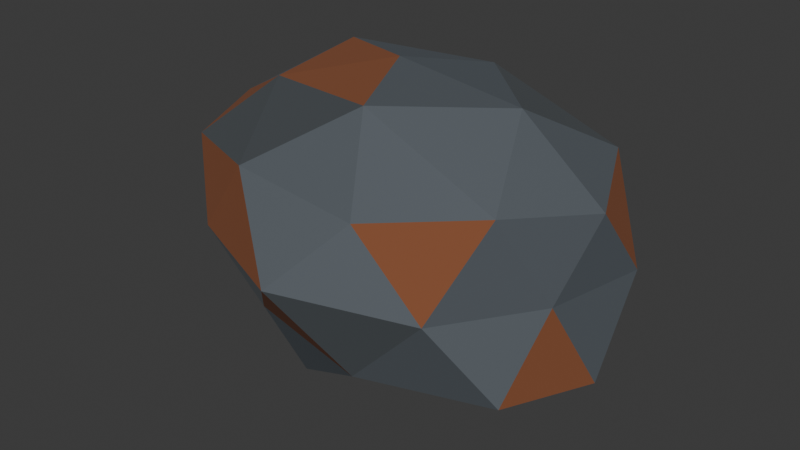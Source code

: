 # Source: source.blend  (saved by Blender 4.5.90; exported with 4.5.12 LTS)
import bpy
from mathutils import Matrix  # noqa: F401  (used for matrix-valued properties, if any)

bpy.ops.wm.read_factory_settings(use_empty=True)
scene = bpy.context.scene
scene.name = 'Scene'

# ---- collections
col_collection = bpy.data.collections.new('Collection'); scene.collection.children.link(col_collection)

# ---- materials (node trees are filled in below, after node groups)
mat_iron_ore = bpy.data.materials.new('Iron_Ore')
mat_iron_ore.diffuse_color = (0.13, 0.15, 0.17, 1.0)
mat_iron_inclusions = bpy.data.materials.new('Iron_Inclusions')
mat_iron_inclusions.diffuse_color = (0.32, 0.36, 0.39, 1.0)
mat_oxide_crust = bpy.data.materials.new('Oxide_Crust')
mat_oxide_crust.diffuse_color = (0.25, 0.085, 0.035, 1.0)

# ---- material node trees
mat_iron_ore.use_nodes = True; mat_iron_ore.node_tree.nodes.clear()
_N = mat_iron_ore.node_tree.nodes; _L = mat_iron_ore.node_tree.links
n0 = _N.new('ShaderNodeBsdfPrincipled'); n0.name = 'Principled BSDF'; n0.location = (-200, 100)
n0.inputs[0].default_value = (0.13, 0.15, 0.17, 1.0)
n0.inputs[1].default_value = 0.5
n0.inputs[2].default_value = 0.78
n1 = _N.new('ShaderNodeOutputMaterial'); n1.name = 'Material Output'; n1.location = (200, 100)
_L.new(n0.outputs[0], n1.inputs[0])
n1.is_active_output = True
mat_iron_inclusions.use_nodes = True; mat_iron_inclusions.node_tree.nodes.clear()
_N = mat_iron_inclusions.node_tree.nodes; _L = mat_iron_inclusions.node_tree.links
n0 = _N.new('ShaderNodeBsdfPrincipled'); n0.name = 'Principled BSDF'; n0.location = (-200, 100)
n0.inputs[0].default_value = (0.32, 0.36, 0.39, 1.0)
n0.inputs[1].default_value = 0.85
n0.inputs[2].default_value = 0.42
n1 = _N.new('ShaderNodeOutputMaterial'); n1.name = 'Material Output'; n1.location = (200, 100)
_L.new(n0.outputs[0], n1.inputs[0])
n1.is_active_output = True
mat_oxide_crust.use_nodes = True; mat_oxide_crust.node_tree.nodes.clear()
_N = mat_oxide_crust.node_tree.nodes; _L = mat_oxide_crust.node_tree.links
n0 = _N.new('ShaderNodeBsdfPrincipled'); n0.name = 'Principled BSDF'; n0.location = (-200, 100)
n0.inputs[0].default_value = (0.25, 0.085, 0.035, 1.0)
n0.inputs[1].default_value = 0.12
n0.inputs[2].default_value = 0.95
n1 = _N.new('ShaderNodeOutputMaterial'); n1.name = 'Material Output'; n1.location = (200, 100)
_L.new(n0.outputs[0], n1.inputs[0])
n1.is_active_output = True

# ---- world
world_world = bpy.data.worlds.new('World'); scene.world = world_world
world_world.use_nodes = True; world_world.node_tree.nodes.clear()
_N = world_world.node_tree.nodes; _L = world_world.node_tree.links
n0 = _N.new('ShaderNodeOutputWorld'); n0.name = 'World Output'; n0.location = (200, 100)
n1 = _N.new('ShaderNodeBackground'); n1.name = 'Background'; n1.location = (-200, 100)
n1.inputs[0].default_value = (0.05088, 0.05088, 0.05088, 1.0)
_L.new(n1.outputs[0], n0.inputs[0])
n0.is_active_output = True
world_world.color = (0.15, 0.15, 0.15)
world_world.sun_shadow_jitter_overblur = 0.0

# ---- meshes
me_iron_fragment_mesh = bpy.data.meshes.new('Iron_Fragment_Mesh')
me_iron_fragment_mesh.from_pydata([(-0.005844, 0.006789, 0.0), (0.1686, -0.08609, 0.08173), (-0.05808, -0.1111, 0.09726), (-0.1731, 0.006789, 0.09784), (-0.07376, 0.16, 0.08032), (0.143, 0.08605, 0.09228), (0.04901, -0.1169, 0.213), (-0.1624, -0.07659, 0.2183), (-0.1647, 0.09137, 0.2192), (0.05791, 0.1506, 0.2226), (0.1935, 0.006789, 0.2203), (-0.005844, 0.006789, 0.3), (-0.04348, -0.07811, 0.02213), (0.0802, -0.03903, 0.0388), (0.05055, -0.1204, 0.07839), (0.198, 0.006789, 0.06957), (0.09191, 0.05885, 0.02315), (-0.1229, 0.006789, 0.02728), (-0.1395, -0.0644, 0.08551), (-0.04524, 0.09565, 0.01598), (-0.1362, 0.07619, 0.08722), (0.0559, 0.1461, 0.07124), (0.1802, -0.03753, 0.1537), (0.2, 0.05581, 0.1537), (-0.005844, -0.16, 0.1537), (0.1226, -0.1228, 0.1537), (-0.1842, -0.03568, 0.1537), (-0.1227, -0.1111, 0.1537), (-0.1304, 0.1324, 0.1537), (-0.2, 0.05303, 0.1537), (0.1079, 0.1215, 0.1537), (-0.005844, 0.149, 0.1537), (0.1526, -0.07756, 0.2345), (-0.06343, -0.1231, 0.2306), (-0.1882, 0.006789, 0.229), (-0.0554, 0.1186, 0.2199), (0.1538, 0.09181, 0.2351), (0.03404, -0.08319, 0.2931), (0.1151, 0.006789, 0.2843), (-0.09743, -0.04198, 0.276), (-0.1032, 0.05866, 0.2838), (0.03056, 0.08892, 0.281)], [], [(0, 13, 12), (1, 13, 15), (0, 12, 17), (0, 17, 19), (0, 19, 16), (1, 15, 22), (2, 14, 24), (3, 18, 26), (4, 20, 28), (5, 21, 30), (1, 22, 25), (2, 24, 27), (3, 26, 29), (4, 28, 31), (5, 30, 23), (6, 32, 37), (7, 33, 39), (8, 34, 40), (9, 35, 41), (10, 36, 38), (38, 41, 11), (38, 36, 41), (36, 9, 41), (41, 40, 11), (41, 35, 40), (35, 8, 40), (40, 39, 11), (40, 34, 39), (34, 7, 39), (39, 37, 11), (39, 33, 37), (33, 6, 37), (37, 38, 11), (37, 32, 38), (32, 10, 38), (23, 36, 10), (23, 30, 36), (30, 9, 36), (31, 35, 9), (31, 28, 35), (28, 8, 35), (29, 34, 8), (29, 26, 34), (26, 7, 34), (27, 33, 7), (27, 24, 33), (24, 6, 33), (25, 32, 6), (25, 22, 32), (22, 10, 32), (30, 31, 9), (30, 21, 31), (21, 4, 31), (28, 29, 8), (28, 20, 29), (20, 3, 29), (26, 27, 7), (26, 18, 27), (18, 2, 27), (24, 25, 6), (24, 14, 25), (14, 1, 25), (22, 23, 10), (22, 15, 23), (15, 5, 23), (16, 21, 5), (16, 19, 21), (19, 4, 21), (19, 20, 4), (19, 17, 20), (17, 3, 20), (17, 18, 3), (17, 12, 18), (12, 2, 18), (15, 16, 5), (15, 13, 16), (13, 0, 16), (12, 14, 2), (12, 13, 14), (13, 1, 14)])
me_iron_fragment_mesh.polygons.foreach_set('material_index', [1, 0, 0, 1, 2, 2, 2, 2, 0, 0, 0, 1, 0, 0, 1, 0, 1, 0, 0, 0, 0, 1, 0, 0, 2, 0, 2, 0, 2, 2, 1, 0, 0, 0, 0, 2, 1, 0, 0, 0, 2, 0, 0, 2, 2, 2, 0, 2, 0, 0, 1, 2, 0, 0, 0, 0, 0, 1, 1, 0, 1, 0, 0, 0, 2, 1, 1, 0, 0, 1, 2, 0, 2, 1, 0, 0, 2, 0, 2, 0])
_uv = me_iron_fragment_mesh.uv_layers.new(name='UVMap')
_uv.uv.foreach_set('vector', [0.1818, 0.0, 0.2273, 0.07873, 0.1364, 0.07873, 0.2727, 0.1575, 0.3182, 0.07873, 0.3636, 0.1575, 0.9091, 0.0, 0.9545, 0.07873, 0.8636, 0.07873, 0.7273, 0.0, 0.7727, 0.07873, 0.6818, 0.07873, 0.5455, 0.0, 0.5909, 0.07873, 0.5, 0.07873, 0.2727, 0.1575, 0.3636, 0.1575, 0.3182, 0.2362, 0.09091, 0.1575, 0.1818, 0.1575, 0.1364, 0.2362, 0.8182, 0.1575, 0.9091, 0.1575, 0.8636, 0.2362, 0.6364, 0.1575, 0.7273, 0.1575, 0.6818, 0.2362, 0.4545, 0.1575, 0.5455, 0.1575, 0.5, 0.2362, 0.2727, 0.1575, 0.3182, 0.2362, 0.2273, 0.2362, 0.09091, 0.1575, 0.1364, 0.2362, 0.04546, 0.2362, 0.8182, 0.1575, 0.8636, 0.2362, 0.7727, 0.2362, 0.6364, 0.1575, 0.6818, 0.2362, 0.5909, 0.2362, 0.4545, 0.1575, 0.5, 0.2362, 0.4091, 0.2362, 0.1818, 0.3149, 0.2727, 0.3149, 0.2273, 0.3937, 0.0, 0.3149, 0.09091, 0.3149, 0.04546, 0.3937, 0.7273, 0.3149, 0.8182, 0.3149, 0.7727, 0.3937, 0.5455, 0.3149, 0.6364, 0.3149, 0.5909, 0.3937, 0.3636, 0.3149, 0.4545, 0.3149, 0.4091, 0.3937, 0.4091, 0.3937, 0.5, 0.3937, 0.4545, 0.4724, 0.4091, 0.3937, 0.4545, 0.3149, 0.5, 0.3937, 0.4545, 0.3149, 0.5455, 0.3149, 0.5, 0.3937, 0.5909, 0.3937, 0.6818, 0.3937, 0.6364, 0.4724, 0.5909, 0.3937, 0.6364, 0.3149, 0.6818, 0.3937, 0.6364, 0.3149, 0.7273, 0.3149, 0.6818, 0.3937, 0.7727, 0.3937, 0.8636, 0.3937, 0.8182, 0.4724, 0.7727, 0.3937, 0.8182, 0.3149, 0.8636, 0.3937, 0.8182, 0.3149, 0.9091, 0.3149, 0.8636, 0.3937, 0.04546, 0.3937, 0.1364, 0.3937, 0.09091, 0.4724, 0.04546, 0.3937, 0.09091, 0.3149, 0.1364, 0.3937, 0.09091, 0.3149, 0.1818, 0.3149, 0.1364, 0.3937, 0.2273, 0.3937, 0.3182, 0.3937, 0.2727, 0.4724, 0.2273, 0.3937, 0.2727, 0.3149, 0.3182, 0.3937, 0.2727, 0.3149, 0.3636, 0.3149, 0.3182, 0.3937, 0.4091, 0.2362, 0.4545, 0.3149, 0.3636, 0.3149, 0.4091, 0.2362, 0.5, 0.2362, 0.4545, 0.3149, 0.5, 0.2362, 0.5455, 0.3149, 0.4545, 0.3149, 0.5909, 0.2362, 0.6364, 0.3149, 0.5455, 0.3149, 0.5909, 0.2362, 0.6818, 0.2362, 0.6364, 0.3149, 0.6818, 0.2362, 0.7273, 0.3149, 0.6364, 0.3149, 0.7727, 0.2362, 0.8182, 0.3149, 0.7273, 0.3149, 0.7727, 0.2362, 0.8636, 0.2362, 0.8182, 0.3149, 0.8636, 0.2362, 0.9091, 0.3149, 0.8182, 0.3149, 0.04546, 0.2362, 0.09091, 0.3149, 0.0, 0.3149, 0.04546, 0.2362, 0.1364, 0.2362, 0.09091, 0.3149, 0.1364, 0.2362, 0.1818, 0.3149, 0.09091, 0.3149, 0.2273, 0.2362, 0.2727, 0.3149, 0.1818, 0.3149, 0.2273, 0.2362, 0.3182, 0.2362, 0.2727, 0.3149, 0.3182, 0.2362, 0.3636, 0.3149, 0.2727, 0.3149, 0.5, 0.2362, 0.5909, 0.2362, 0.5455, 0.3149, 0.5, 0.2362, 0.5455, 0.1575, 0.5909, 0.2362, 0.5455, 0.1575, 0.6364, 0.1575, 0.5909, 0.2362, 0.6818, 0.2362, 0.7727, 0.2362, 0.7273, 0.3149, 0.6818, 0.2362, 0.7273, 0.1575, 0.7727, 0.2362, 0.7273, 0.1575, 0.8182, 0.1575, 0.7727, 0.2362, 0.8636, 0.2362, 0.9545, 0.2362, 0.9091, 0.3149, 0.8636, 0.2362, 0.9091, 0.1575, 0.9545, 0.2362, 0.9091, 0.1575, 1.0, 0.1575, 0.9545, 0.2362, 0.1364, 0.2362, 0.2273, 0.2362, 0.1818, 0.3149, 0.1364, 0.2362, 0.1818, 0.1575, 0.2273, 0.2362, 0.1818, 0.1575, 0.2727, 0.1575, 0.2273, 0.2362, 0.3182, 0.2362, 0.4091, 0.2362, 0.3636, 0.3149, 0.3182, 0.2362, 0.3636, 0.1575, 0.4091, 0.2362, 0.3636, 0.1575, 0.4545, 0.1575, 0.4091, 0.2362, 0.5, 0.07873, 0.5455, 0.1575, 0.4545, 0.1575, 0.5, 0.07873, 0.5909, 0.07873, 0.5455, 0.1575, 0.5909, 0.07873, 0.6364, 0.1575, 0.5455, 0.1575, 0.6818, 0.07873, 0.7273, 0.1575, 0.6364, 0.1575, 0.6818, 0.07873, 0.7727, 0.07873, 0.7273, 0.1575, 0.7727, 0.07873, 0.8182, 0.1575, 0.7273, 0.1575, 0.8636, 0.07873, 0.9091, 0.1575, 0.8182, 0.1575, 0.8636, 0.07873, 0.9545, 0.07873, 0.9091, 0.1575, 0.9545, 0.07873, 1.0, 0.1575, 0.9091, 0.1575, 0.3636, 0.1575, 0.4091, 0.07873, 0.4545, 0.1575, 0.3636, 0.1575, 0.3182, 0.07873, 0.4091, 0.07873, 0.3182, 0.07873, 0.3636, 0.0, 0.4091, 0.07873, 0.1364, 0.07873, 0.1818, 0.1575, 0.09091, 0.1575, 0.1364, 0.07873, 0.2273, 0.07873, 0.1818, 0.1575, 0.2273, 0.07873, 0.2727, 0.1575, 0.1818, 0.1575])
me_iron_fragment_mesh.materials.append(mat_iron_ore)
me_iron_fragment_mesh.materials.append(mat_iron_inclusions)
me_iron_fragment_mesh.materials.append(mat_oxide_crust)
me_iron_fragment_mesh.update()

# ---- objects
ob_asset_iron_fragment = bpy.data.objects.new('ASSET_iron-fragment', None)
ob_visual = bpy.data.objects.new('Visual', None)
ob_iron_fragment = bpy.data.objects.new('Iron_Fragment', me_iron_fragment_mesh)

# ---- transforms, parenting, visibility, modifiers, constraints
ob_asset_iron_fragment.location = (0.0, 0.0, 0.0)
ob_visual.parent = ob_asset_iron_fragment
ob_visual.location = (0.0, 0.0, 0.0)
ob_iron_fragment.parent = ob_visual
ob_iron_fragment.location = (0.0, 0.0, 0.0)

# ---- collection membership
scene.collection.objects.link(ob_asset_iron_fragment)
scene.collection.objects.link(ob_visual)
col_collection.objects.link(ob_iron_fragment)

# ---- scene / render settings (as saved in the file)
scene.frame_start = 1; scene.frame_end = 250; scene.frame_set(1)
scene.render.engine = 'BLENDER_EEVEE_NEXT'
bpy.context.view_layer.update()

# ---- added for rendering (the .blend has no active camera and no usable light): camera, sun
cam_auto = bpy.data.cameras.new('AutoCamera')
cam_auto.lens = 50.0
cam_auto.sensor_width = 36.0
cam_auto.clip_end = 1000.0
ob_auto_camera = bpy.data.objects.new('AutoCamera', cam_auto)
scene.collection.objects.link(ob_auto_camera)
ob_auto_camera.location = (0.549244, -0.659093, 0.589395)
ob_auto_camera.rotation_euler = (1.09748, -7.21219e-08, 0.694738)
scene.camera = ob_auto_camera
light_auto_sun = bpy.data.lights.new('AutoSun', 'SUN')
light_auto_sun.energy = 3.0
light_auto_sun.angle = 0.0523599
ob_auto_sun = bpy.data.objects.new('AutoSun', light_auto_sun)
scene.collection.objects.link(ob_auto_sun)
ob_auto_sun.rotation_euler = (0.872665, 0.174533, 0.523599)
bpy.context.view_layer.update()
